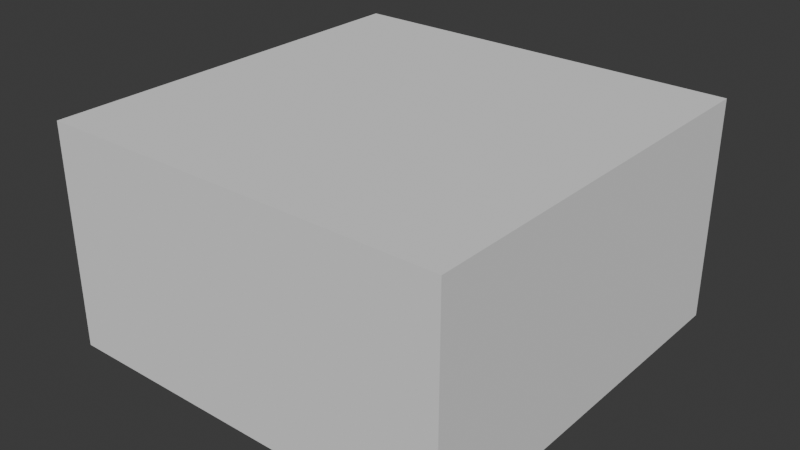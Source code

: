 # Source: spider.blend  (saved by Blender 4.4.32; exported with 4.5.12 LTS)
import bpy
from mathutils import Matrix  # noqa: F401  (used for matrix-valued properties, if any)

bpy.ops.wm.read_factory_settings(use_empty=True)
scene = bpy.context.scene
scene.name = 'Scene'

# ---- collections
col_spider = bpy.data.collections.new('spider'); scene.collection.children.link(col_spider)
col_spider_002 = bpy.data.collections.new('spider.002'); col_spider.children.link(col_spider_002)

# ---- images (referenced by path relative to the original .blend; pixels are not part of the script)
import os
ASSET_DIR = os.environ.get("B2B_ASSET_DIR", "")  # directory of the original .blend (textures are referenced by path, not embedded)
HERE = os.path.dirname(os.path.abspath(__file__))  # packed textures are extracted next to this script under _unpacked/

def load_image(name, relpath, width, height, colorspace="sRGB"):
    """Load a texture the original file referenced (path relative to the .blend, or extracted next to this script)."""
    p = next((c for c in (os.path.join(HERE, relpath), os.path.join(ASSET_DIR, relpath)) if relpath and os.path.exists(c)), "")
    if p:
        img = bpy.data.images.load(p, check_existing=True)
        img.name = name
    else:  # same state as the original file: an image datablock whose file is absent (Cycles renders it pink)
        img = bpy.data.images.new(name, width, height)
        img.source = "FILE"
        img.filepath = "//" + (relpath or name)
    img.colorspace_settings.name = colorspace
    return img
img_default_m_png = load_image('default_m.png', '', 1024, 1024, 'sRGB')
img_default_n_png = load_image('default_n.png', '', 1024, 1024, 'sRGB')
img_spider_png = load_image('spider.png', 'spider.png', 1024, 1024, 'sRGB')

# ---- materials (node trees are filled in below, after node groups)
mat_spider = bpy.data.materials.new('spider')
mat_spider.preview_render_type = 'FLAT'

# ---- material node trees
mat_spider.use_nodes = True; mat_spider.node_tree.nodes.clear()
_N = mat_spider.node_tree.nodes; _L = mat_spider.node_tree.links
n0 = _N.new('ShaderNodeSeparateXYZ'); n0.name = 'Separate XYZ'; n0.location = (-214, -143)
n1 = _N.new('ShaderNodeOutputMaterial'); n1.name = 'Material Output'; n1.location = (408, 311)
n2 = _N.new('ShaderNodeNormalMap'); n2.name = 'Normal Map'; n2.location = (-187, 74)
n3 = _N.new('ShaderNodeTexImage'); n3.name = 'Image Texture.002'; n3.location = (-520, -263)
n3.label = 'textureMaterial'
n3.image = img_default_m_png
n4 = _N.new('ShaderNodeTexImage'); n4.name = 'Image Texture.001'; n4.location = (-507, 33)
n4.label = 'textureNormal'
n4.image = img_default_n_png
n5 = _N.new('ShaderNodeBsdfPrincipled'); n5.name = 'Principled BSDF'; n5.location = (103, 244)
n5.label = 'Principled BSDF'
n5.inputs[3].default_value = 1.45
n6 = _N.new('ShaderNodeTexImage'); n6.name = 'Image Texture'; n6.location = (-515, 362)
n6.label = 'textureBase'
n6.image = img_spider_png
_L.new(n5.outputs[0], n1.inputs[0])
_L.new(n6.outputs[0], n5.inputs[0])
_L.new(n2.outputs[0], n5.inputs[5])
_L.new(n3.outputs[0], n0.inputs[0])
_L.new(n0.outputs[0], n5.inputs[2])
_L.new(n0.outputs[1], n5.inputs[1])
_L.new(n0.outputs[2], n5.inputs[27])
_L.new(n4.outputs[0], n2.inputs[1])
n1.is_active_output = True

# ---- world
world_world = bpy.data.worlds.new('World'); scene.world = world_world
world_world.use_nodes = True; world_world.node_tree.nodes.clear()
_N = world_world.node_tree.nodes; _L = world_world.node_tree.links
n0 = _N.new('ShaderNodeOutputWorld'); n0.name = 'World Output'; n0.location = (300, 300)
n1 = _N.new('ShaderNodeBackground'); n1.name = 'Background'; n1.location = (10, 300)
n1.inputs[0].default_value = (0.05088, 0.05088, 0.05088, 1.0)
_L.new(n1.outputs[0], n0.inputs[0])
n0.is_active_output = True
world_world.color = (0.05088, 0.05088, 0.05088)
world_world.sun_shadow_jitter_overblur = 0.0

# ---- meshes
me_cube_001 = bpy.data.meshes.new('Cube.001')
me_cube_001.from_pydata([(-1.0, -1.0, -1.0), (-1.0, -1.0, 1.0), (-1.0, 1.0, -1.0), (-1.0, 1.0, 1.0), (1.0, -1.0, -1.0), (1.0, -1.0, 1.0), (1.0, 1.0, -1.0), (1.0, 1.0, 1.0)], [], [(0, 1, 3, 2), (2, 3, 7, 6), (6, 7, 5, 4), (4, 5, 1, 0), (2, 6, 4, 0), (7, 3, 1, 5)])
_uv = me_cube_001.uv_layers.new(name='UVMap')
_uv.uv.foreach_set('vector', [0.375, 0.0, 0.625, 0.0, 0.625, 0.25, 0.375, 0.25, 0.375, 0.25, 0.625, 0.25, 0.625, 0.5, 0.375, 0.5, 0.375, 0.5, 0.625, 0.5, 0.625, 0.75, 0.375, 0.75, 0.375, 0.75, 0.625, 0.75, 0.625, 1.0, 0.375, 1.0, 0.125, 0.5, 0.375, 0.5, 0.375, 0.75, 0.125, 0.75, 0.625, 0.5, 0.875, 0.5, 0.875, 0.75, 0.625, 0.75])
me_cube_001.update()
me_mesh = bpy.data.meshes.new('Mesh')
me_mesh.from_pydata([], [], [])
me_mesh.materials.append(None)
me_mesh.update()
arm_armature_001 = bpy.data.armatures.new('Armature.001')  # bones are not reproduced

# ---- objects
ob_collision = bpy.data.objects.new('COLLISION', me_cube_001)
ob_armature = bpy.data.objects.new('Armature', arm_armature_001)
ob_spider = bpy.data.objects.new('Spider', me_mesh)

# ---- transforms, parenting, visibility, modifiers, constraints
ob_collision.location = (-0.06047, -0.00033, 0.3999)
ob_collision.scale = (1.2, 1.2, 0.6567)
ob_collision.display_type = 'BOUNDS'
ob_collision.display_bounds_type = 'CYLINDER'
ob_armature.location = (0.0, 0.0, 0.0)
ob_armature.scale = (0.02, 0.02, 0.02)
ob_spider.parent = ob_armature
ob_spider.matrix_parent_inverse = Matrix(((50.0, -0.0, 0.0, -0.0), (-0.0, 50.0, -0.0, 0.0), (0.0, -0.0, 50.0, -0.0), (-0.0, 0.0, -0.0, 1.0)))
ob_spider.location = (-7.105e-17, 6.395e-16, 1.066e-15)
ob_spider.scale = (0.02, 0.02, 0.02)
ob_spider.color = (0.8, 0.8, 0.8, 1.0)
ob_spider.material_slots[0].link = 'OBJECT'; ob_spider.material_slots[0].material = mat_spider
_vg = ob_spider.vertex_groups.new(name='body')
_vg = ob_spider.vertex_groups.new(name='popa')
_vg = ob_spider.vertex_groups.new(name='zub_L_small')
_vg = ob_spider.vertex_groups.new(name='zub_L_big')
_vg = ob_spider.vertex_groups.new(name='lapa_1_L_1')
_vg = ob_spider.vertex_groups.new(name='lapa_1_L_2')
_vg = ob_spider.vertex_groups.new(name='lapa_1_L_3')
_vg = ob_spider.vertex_groups.new(name='lapa_1_L_4')
_vg = ob_spider.vertex_groups.new(name='lapa_2_L_1')
_vg = ob_spider.vertex_groups.new(name='lapa_2_L_2')
_vg = ob_spider.vertex_groups.new(name='lapa_2_L_3')
_vg = ob_spider.vertex_groups.new(name='lapa_2_L_4')
_vg = ob_spider.vertex_groups.new(name='lapa_3_L_1')
_vg = ob_spider.vertex_groups.new(name='lapa_3_L_2')
_vg = ob_spider.vertex_groups.new(name='lapa_3_L_3')
_vg = ob_spider.vertex_groups.new(name='lapa_3_L_4')
_vg = ob_spider.vertex_groups.new(name='lapa_4_L_1')
_vg = ob_spider.vertex_groups.new(name='lapa_4_L_2')
_vg = ob_spider.vertex_groups.new(name='lapa_4_L_3')
_vg = ob_spider.vertex_groups.new(name='lapa_4_L_4')
_vg = ob_spider.vertex_groups.new(name='lapa_4_R_1')
_vg = ob_spider.vertex_groups.new(name='lapa_4_R_2')
_vg = ob_spider.vertex_groups.new(name='lapa_4_R_3')
_vg = ob_spider.vertex_groups.new(name='lapa_4_R_4')
_vg = ob_spider.vertex_groups.new(name='lapa_3_R_1')
_vg = ob_spider.vertex_groups.new(name='lapa_3_R_2')
_vg = ob_spider.vertex_groups.new(name='lapa_3_R_3')
_vg = ob_spider.vertex_groups.new(name='lapa_3_R_4')
_vg = ob_spider.vertex_groups.new(name='lapa_2_R_1')
_vg = ob_spider.vertex_groups.new(name='lapa_2_R_2')
_vg = ob_spider.vertex_groups.new(name='lapa_2_R_3')
_vg = ob_spider.vertex_groups.new(name='lapa_2_R_4')
_vg = ob_spider.vertex_groups.new(name='lapa_1_R_1')
_vg = ob_spider.vertex_groups.new(name='lapa_1_R_2')
_vg = ob_spider.vertex_groups.new(name='lapa_1_R_3')
_vg = ob_spider.vertex_groups.new(name='lapa_1_R_4')
_vg = ob_spider.vertex_groups.new(name='zub_R_small')
_vg = ob_spider.vertex_groups.new(name='zub_R_big')
_m = ob_spider.modifiers.new('Armature', 'ARMATURE')
_m.object = ob_armature

# ---- collection membership
col_spider.objects.link(ob_collision)
col_spider_002.objects.link(ob_armature)
col_spider_002.objects.link(ob_spider)

# ---- scene / render settings (as saved in the file)
scene.frame_start = 1; scene.frame_end = 250; scene.frame_set(1)
scene.render.engine = 'BLENDER_EEVEE_NEXT'
bpy.context.view_layer.update()

# ---- added for rendering (the .blend has no active camera and no usable light): camera, sun
cam_auto = bpy.data.cameras.new('AutoCamera')
cam_auto.lens = 50.0
cam_auto.sensor_width = 36.0
cam_auto.clip_end = 1000.0
ob_auto_camera = bpy.data.objects.new('AutoCamera', cam_auto)
scene.collection.objects.link(ob_auto_camera)
ob_auto_camera.location = (3.30675, -4.041, 3.09371)
ob_auto_camera.rotation_euler = (1.09748, -7.21219e-08, 0.694738)
scene.camera = ob_auto_camera
light_auto_sun = bpy.data.lights.new('AutoSun', 'SUN')
light_auto_sun.energy = 3.0
light_auto_sun.angle = 0.0523599
ob_auto_sun = bpy.data.objects.new('AutoSun', light_auto_sun)
scene.collection.objects.link(ob_auto_sun)
ob_auto_sun.rotation_euler = (0.872665, 0.174533, 0.523599)
bpy.context.view_layer.update()
